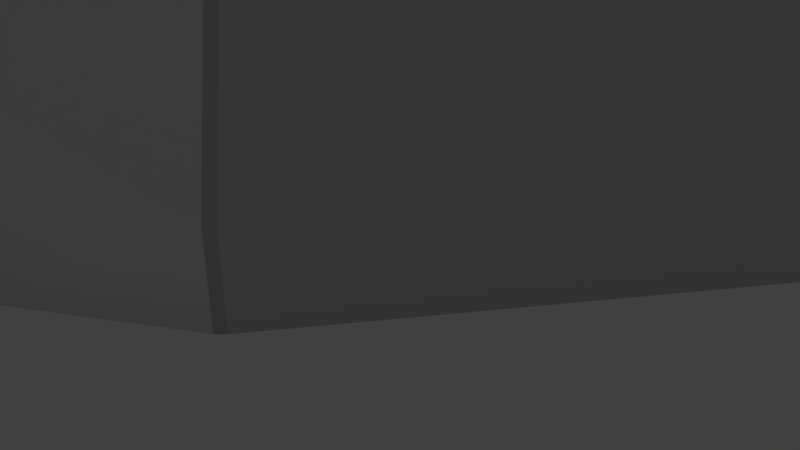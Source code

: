# Source: Parachute.blend  (saved by Blender 2.79.0; exported with 4.5.12 LTS)
import bpy
from mathutils import Matrix  # noqa: F401  (used for matrix-valued properties, if any)

bpy.ops.wm.read_factory_settings(use_empty=True)
scene = bpy.context.scene
scene.name = 'Scene'

# ---- collections
col_collection_1 = bpy.data.collections.new('Collection 1'); scene.collection.children.link(col_collection_1)

# ---- materials (node trees are filled in below, after node groups)
mat_base = bpy.data.materials.new('Base')
mat_base.alpha_threshold = 0.0
mat_base.use_transparent_shadow = False
mat_base.diffuse_color = (0.8602, 0.8602, 0.8602, 1.0)
mat_base.roughness = 0.5
mat_crease = bpy.data.materials.new('Crease')
mat_crease.alpha_threshold = 0.0
mat_crease.use_transparent_shadow = False
mat_crease.diffuse_color = (0.5894, 0.5894, 0.5894, 1.0)
mat_crease.roughness = 0.5
mat_base2 = bpy.data.materials.new('Base2')
mat_base2.alpha_threshold = 0.0
mat_base2.use_transparent_shadow = False
mat_base2.diffuse_color = (0.7024, 0.7024, 0.7024, 1.0)
mat_base2.roughness = 0.5

# ---- material node trees

# ---- world
world_world = bpy.data.worlds.new('World'); scene.world = world_world
world_world.color = (0.05088, 0.05088, 0.05088)
world_world.use_sun_shadow = False
world_world.sun_shadow_jitter_overblur = 0.0
world_world.cycles.sampling_method = 'MANUAL'

# ---- cameras
cam_camera = bpy.data.cameras.new('Camera')
cam_camera.clip_end = 100.0
cam_camera.lens = 35.0
cam_camera.sensor_width = 32.0
cam_camera.sensor_height = 18.0
cam_camera.ortho_scale = 7.314
cam_camera.dof.focus_distance = 0.0
cam_camera.dof.aperture_fstop = 128.0

# ---- lights
light_lamp = bpy.data.lights.new('Lamp', 'POINT')
light_lamp.transmission_factor = 0.0
light_lamp.cutoff_distance = 30.0
light_lamp.energy = 100.0
light_lamp.shadow_buffer_clip_start = 1.001
light_lamp.shadow_soft_size = 0.1
light_lamp.shadow_maximum_resolution = 0.006
light_lamp.use_absolute_resolution = True

# ---- meshes
me_cube_021 = bpy.data.meshes.new('Cube.021')
me_cube_021.from_pydata([(-0.2415, -0.2415, -0.2415), (-0.2415, -0.2415, 0.2415), (-0.2415, 0.2415, -0.2415), (-0.2415, 0.2415, 0.2415), (0.2415, -0.2415, -0.2415), (0.2415, -0.2415, 0.2415), (0.2415, 0.2415, -0.2415), (0.2415, 0.2415, 0.2415), (-0.5166, 0.2415, -0.2397), (-0.5166, -0.2415, -0.2397), (-0.5166, -0.2415, 0.1173), (-0.5166, 0.2415, 0.1173), (0.5166, 0.2415, 0.1173), (0.5166, 0.2415, -0.2397), (0.5166, -0.2415, -0.2397), (0.5166, -0.2415, 0.1173), (-0.2858, -0.3351, -0.0307), (-0.2858, 0.3351, -0.0307), (0.2858, 0.3351, -0.0307), (0.2858, -0.3351, -0.0307), (-0.6112, -0.3351, -0.1031), (-0.6112, 0.3351, -0.1031), (0.6112, 0.3351, -0.1031), (0.6112, -0.3351, -0.1031)], [], [(16, 1, 10, 20), (17, 3, 7, 18), (17, 2, 8, 21), (19, 5, 1, 16), (2, 6, 4, 0), (7, 3, 1, 5), (20, 10, 11, 21), (22, 12, 15, 23), (7, 5, 15, 12), (18, 7, 12, 22), (1, 3, 11, 10), (2, 0, 9, 8), (19, 4, 14, 23), (4, 6, 13, 14), (5, 19, 23, 15), (6, 18, 22, 13), (13, 22, 23, 14), (9, 20, 21, 8), (4, 19, 16, 0), (3, 17, 21, 11), (2, 17, 18, 6), (0, 16, 20, 9)])
me_cube_021.polygons.foreach_set('use_smooth', [True] * 22)
me_cube_021.materials.append(mat_base)
me_cube_021.use_remesh_preserve_volume = False
me_cube_021.use_remesh_preserve_attributes = False
me_cube_021.use_mirror_vertex_groups = False
me_cube_021.update()
me_cone = bpy.data.meshes.new('Cone')
me_cone.from_pydata([(-0.05144, -0.08358, 1.979), (-0.05753, -0.07951, 1.979), (-1.475, -1.924, 0.6123), (-1.213, -2.099, 0.6123), (-0.01554, -0.09691, 1.979), (-0.02273, -0.09548, 1.979), (-0.6265, -2.342, 0.6123), (-0.3174, -2.403, 0.6123), (0.02273, -0.09548, 1.979), (0.01554, -0.09691, 1.979), (0.3174, -2.403, 0.6123), (0.6265, -2.342, 0.6123), (0.05753, -0.07951, 1.979), (0.05144, -0.08358, 1.979), (1.213, -2.099, 0.6123), (1.475, -1.924, 0.6123), (0.08358, -0.05144, 1.979), (0.07951, -0.05753, 1.979), (1.924, -1.475, 0.6123), (2.099, -1.213, 0.6123), (0.09691, -0.01554, 1.979), (0.09548, -0.02273, 1.979), (2.342, -0.6265, 0.6123), (2.403, -0.3174, 0.6123), (0.09548, 0.02273, 1.979), (0.09691, 0.01554, 1.979), (2.403, 0.3174, 0.6123), (2.342, 0.6265, 0.6123), (0.07951, 0.05753, 1.979), (0.08358, 0.05144, 1.979), (2.099, 1.213, 0.6123), (1.924, 1.475, 0.6123), (-0.008359, 2.465, 0.4768), (0.008359, 2.465, 0.4768), (0.008359, 0.09834, 1.979), (-0.008359, 0.09834, 1.979), (0.9356, 2.281, 0.4768), (0.951, 2.274, 0.4768), (0.04536, 0.08765, 1.979), (0.02991, 0.09405, 1.979), (1.737, 1.749, 0.4768), (1.749, 1.737, 0.4768), (0.07545, 0.06362, 1.979), (0.06362, 0.07545, 1.979), (2.274, 0.951, 0.4768), (2.281, 0.9356, 0.4768), (0.09405, 0.02991, 1.979), (0.08765, 0.04536, 1.979), (2.465, 0.008359, 0.4768), (2.465, -0.00836, 0.4768), (0.09834, -0.008359, 1.979), (0.09834, 0.008359, 1.979), (2.281, -0.9356, 0.4768), (2.274, -0.951, 0.4768), (0.08765, -0.04536, 1.979), (0.09405, -0.02991, 1.979), (1.749, -1.737, 0.4768), (1.737, -1.749, 0.4768), (0.06362, -0.07545, 1.979), (0.07545, -0.06362, 1.979), (0.951, -2.274, 0.4768), (0.9356, -2.281, 0.4768), (0.02991, -0.09405, 1.979), (0.04536, -0.08765, 1.979), (0.00836, -2.465, 0.4768), (-0.008359, -2.465, 0.4768), (-0.008359, -0.09834, 1.979), (0.008359, -0.09834, 1.979), (-0.9356, -2.281, 0.4768), (-0.951, -2.274, 0.4768), (-0.04536, -0.08765, 1.979), (-0.02991, -0.09405, 1.979), (-1.737, -1.749, 0.4768), (-1.749, -1.737, 0.4768), (-0.07545, -0.06362, 1.979), (-0.06362, -0.07545, 1.979), (-2.274, -0.951, 0.4768), (-2.281, -0.9356, 0.4768), (-0.09405, -0.02991, 1.979), (-0.08765, -0.04536, 1.979), (-2.465, -0.008359, 0.4768), (-2.465, 0.008359, 0.4768), (-0.09834, 0.008359, 1.979), (-0.09834, -0.008359, 1.979), (-2.281, 0.9356, 0.4768), (-2.274, 0.951, 0.4768), (-0.08765, 0.04536, 1.979), (-0.09405, 0.02991, 1.979), (-1.749, 1.737, 0.4768), (-1.737, 1.749, 0.4768), (-0.06362, 0.07545, 1.979), (-0.07545, 0.06362, 1.979), (-0.951, 2.274, 0.4768), (-0.9356, 2.281, 0.4768), (-0.02991, 0.09405, 1.979), (-0.04536, 0.08765, 1.979), (-1.924, -1.475, 0.6123), (-2.099, -1.213, 0.6123), (-0.08358, -0.05144, 1.979), (-0.07951, -0.05753, 1.979), (-2.342, -0.6265, 0.6123), (-2.403, -0.3174, 0.6123), (-0.09691, -0.01554, 1.979), (-0.09548, -0.02273, 1.979), (-2.403, 0.3174, 0.6123), (-2.342, 0.6265, 0.6123), (-0.09548, 0.02273, 1.979), (-0.09691, 0.01554, 1.979), (-2.099, 1.213, 0.6123), (-1.924, 1.475, 0.6123), (-0.07951, 0.05753, 1.979), (-0.08358, 0.05144, 1.979), (-1.475, 1.924, 0.6123), (-1.213, 2.099, 0.6123), (-0.05144, 0.08358, 1.979), (-0.05753, 0.07951, 1.979), (-0.6265, 2.342, 0.6123), (-0.3174, 2.403, 0.6123), (-0.02273, 0.09548, 1.979), (-0.01554, 0.09691, 1.979), (0.3174, 2.403, 0.6123), (0.6265, 2.342, 0.6123), (0.01554, 0.09691, 1.979), (0.02273, 0.09548, 1.979), (1.213, 2.099, 0.6123), (1.475, 1.924, 0.6123), (0.05753, 0.07951, 1.979), (0.05144, 0.08358, 1.979), (-0.9166, -2.21, 0.3667), (-1.173, -2.039, 0.3667), (-0.3033, -2.332, 0.3667), (-0.6123, -2.271, 0.3667), (-0.001213, -2.392, 0.3667), (0.6123, -2.271, 0.3667), (0.3033, -2.332, 0.3667), (0.9144, -2.211, 0.3667), (1.435, -1.864, 0.3667), (1.173, -2.039, 0.3667), (1.691, -1.693, 0.3667), (2.039, -1.173, 0.3667), (1.864, -1.435, 0.3667), (2.21, -0.9166, 0.3667), (2.332, -0.3033, 0.3667), (2.271, -0.6123, 0.3667), (2.392, -0.001213, 0.3667), (2.271, 0.6123, 0.3667), (2.332, 0.3033, 0.3667), (2.211, 0.9144, 0.3667), (1.864, 1.435, 0.3667), (2.039, 1.173, 0.3667), (1.693, 1.691, 0.3667), (-1.435, -1.864, 0.3667), (0.001213, 2.392, 0.3667), (-0.001213, 2.392, 0.3667), (0.9166, 2.21, 0.3667), (0.9144, 2.211, 0.3667), (1.691, 1.693, 0.3667), (2.21, 0.9166, 0.3667), (2.392, 0.001213, 0.3667), (2.211, -0.9144, 0.3667), (1.693, -1.691, 0.3667), (0.9166, -2.21, 0.3667), (0.001213, -2.392, 0.3667), (-0.9144, -2.211, 0.3667), (-1.693, -1.691, 0.3667), (-1.691, -1.693, 0.3667), (-2.211, -0.9144, 0.3667), (-2.21, -0.9166, 0.3667), (-2.392, 0.001213, 0.3667), (-2.392, -0.001213, 0.3667), (-2.21, 0.9166, 0.3667), (-2.211, 0.9144, 0.3667), (-1.691, 1.693, 0.3667), (-1.693, 1.691, 0.3667), (-0.9144, 2.211, 0.3667), (-0.9166, 2.21, 0.3667), (-0.3033, 2.332, 0.3667), (0.6123, 2.271, 0.3667), (1.435, 1.864, 0.3667), (-2.039, -1.173, 0.3667), (-2.332, -0.3033, 0.3667), (-2.271, 0.6123, 0.3667), (-1.864, 1.435, 0.3667), (-1.173, 2.039, 0.3667), (-1.864, -1.435, 0.3667), (-2.271, -0.6123, 0.3667), (-2.332, 0.3033, 0.3667), (-2.039, 1.173, 0.3667), (-1.435, 1.864, 0.3667), (-0.6123, 2.271, 0.3667), (0.3033, 2.332, 0.3667), (1.173, 2.039, 0.3667), (-0.53, -0.6943, 1.869), (-1.003, -1.309, 1.536), (-0.4386, -0.7554, 1.869), (-0.8258, -1.427, 1.536), (-0.224, -0.8443, 1.869), (-0.4252, -1.593, 1.536), (-0.1162, -0.8658, 1.869), (-0.2168, -1.635, 1.536), (0.1162, -0.8658, 1.869), (0.2168, -1.635, 1.536), (0.224, -0.8443, 1.869), (0.4252, -1.593, 1.536), (0.4386, -0.7554, 1.869), (0.8258, -1.427, 1.536), (0.53, -0.6943, 1.869), (1.003, -1.309, 1.536), (0.6943, -0.53, 1.869), (1.309, -1.003, 1.536), (0.7554, -0.4386, 1.869), (1.427, -0.8258, 1.536), (0.8443, -0.224, 1.869), (1.593, -0.4252, 1.536), (0.8658, -0.1162, 1.869), (1.635, -0.2168, 1.536), (0.8658, 0.1162, 1.869), (1.635, 0.2168, 1.536), (0.8443, 0.224, 1.869), (1.593, 0.4252, 1.536), (0.7554, 0.4386, 1.869), (1.427, 0.8258, 1.536), (0.6943, 0.53, 1.869), (1.309, 1.003, 1.536), (-0.008359, 1.676, 1.446), (-0.008359, 0.8872, 1.824), (0.008359, 0.8872, 1.824), (0.008359, 1.676, 1.446), (0.3472, 0.8165, 1.824), (0.6491, 1.545, 1.446), (0.6337, 1.552, 1.446), (0.3318, 0.8229, 1.824), (0.6333, 0.6214, 1.824), (1.191, 1.179, 1.446), (1.179, 1.191, 1.446), (0.6214, 0.6333, 1.824), (0.8229, 0.3318, 1.824), (1.552, 0.6337, 1.446), (1.545, 0.6491, 1.446), (0.8165, 0.3472, 1.824), (0.8872, -0.008359, 1.824), (1.676, -0.008359, 1.446), (1.676, 0.008359, 1.446), (0.8872, 0.008359, 1.824), (0.8165, -0.3472, 1.824), (1.545, -0.6491, 1.446), (1.552, -0.6337, 1.446), (0.8229, -0.3318, 1.824), (0.6214, -0.6333, 1.824), (1.179, -1.191, 1.446), (1.191, -1.179, 1.446), (0.6333, -0.6214, 1.824), (0.3318, -0.8229, 1.824), (0.6337, -1.552, 1.446), (0.6491, -1.545, 1.446), (0.3472, -0.8165, 1.824), (-0.008359, -0.8872, 1.824), (-0.008359, -1.676, 1.446), (0.00836, -1.676, 1.446), (0.00836, -0.8872, 1.824), (-0.3472, -0.8165, 1.824), (-0.6491, -1.545, 1.446), (-0.6337, -1.552, 1.446), (-0.3318, -0.8229, 1.824), (-0.6333, -0.6214, 1.824), (-1.191, -1.179, 1.446), (-1.179, -1.191, 1.446), (-0.6214, -0.6333, 1.824), (-0.8229, -0.3318, 1.824), (-1.552, -0.6337, 1.446), (-1.545, -0.6491, 1.446), (-0.8165, -0.3472, 1.824), (-0.8872, 0.008359, 1.824), (-1.676, 0.008359, 1.446), (-1.676, -0.008359, 1.446), (-0.8872, -0.008359, 1.824), (-0.8165, 0.3472, 1.824), (-1.545, 0.6491, 1.446), (-1.552, 0.6337, 1.446), (-0.8229, 0.3318, 1.824), (-0.6214, 0.6333, 1.824), (-1.179, 1.191, 1.446), (-1.191, 1.179, 1.446), (-0.6333, 0.6214, 1.824), (-0.3318, 0.8229, 1.824), (-0.6337, 1.552, 1.446), (-0.6491, 1.545, 1.446), (-0.3472, 0.8165, 1.824), (-0.6943, -0.53, 1.869), (-1.309, -1.003, 1.536), (-0.7554, -0.4386, 1.869), (-1.427, -0.8258, 1.536), (-0.8443, -0.224, 1.869), (-1.593, -0.4252, 1.536), (-0.8658, -0.1162, 1.869), (-1.635, -0.2168, 1.536), (-0.8658, 0.1162, 1.869), (-1.635, 0.2168, 1.536), (-0.8443, 0.224, 1.869), (-1.593, 0.4252, 1.536), (-0.7554, 0.4386, 1.869), (-1.427, 0.8258, 1.536), (-0.6943, 0.53, 1.869), (-1.309, 1.003, 1.536), (-0.53, 0.6943, 1.869), (-1.003, 1.309, 1.536), (-0.4386, 0.7554, 1.869), (-0.8258, 1.427, 1.536), (-0.224, 0.8443, 1.869), (-0.4252, 1.593, 1.536), (-0.1162, 0.8658, 1.869), (-0.2168, 1.635, 1.536), (0.1162, 0.8658, 1.869), (0.2168, 1.635, 1.536), (0.224, 0.8443, 1.869), (0.4252, 1.593, 1.536), (0.4386, 0.7554, 1.869), (0.8258, 1.427, 1.536), (0.53, 0.6943, 1.869), (1.003, 1.309, 1.536), (-1.239, -1.617, 1.251), (-1.019, -1.763, 1.251), (-0.5259, -1.968, 1.251), (-0.2671, -2.019, 1.251), (0.2671, -2.019, 1.251), (0.5259, -1.968, 1.251), (1.019, -1.763, 1.251), (1.239, -1.617, 1.251), (1.617, -1.239, 1.251), (1.763, -1.019, 1.251), (1.968, -0.5259, 1.251), (2.019, -0.2671, 1.251), (2.019, 0.2671, 1.251), (1.968, 0.5259, 1.251), (1.763, 1.019, 1.251), (1.617, 1.239, 1.251), (0.008359, 2.071, 1.138), (0.8001, 1.91, 1.138), (1.47, 1.458, 1.138), (1.916, 0.7846, 1.138), (2.071, -0.00836, 1.138), (1.91, -0.8001, 1.138), (1.458, -1.47, 1.138), (0.7846, -1.916, 1.138), (-0.008359, -2.071, 1.138), (-0.8001, -1.91, 1.138), (-1.47, -1.458, 1.138), (-1.916, -0.7846, 1.138), (-2.071, 0.008359, 1.138), (-1.91, 0.8001, 1.138), (-1.458, 1.47, 1.138), (-0.7846, 1.916, 1.138), (-1.617, -1.239, 1.251), (-1.763, -1.019, 1.251), (-1.968, -0.5259, 1.251), (-2.019, -0.2671, 1.251), (-2.019, 0.2671, 1.251), (-1.968, 0.5259, 1.251), (-1.763, 1.019, 1.251), (-1.617, 1.239, 1.251), (-1.239, 1.617, 1.251), (-1.019, 1.763, 1.251), (-0.5259, 1.968, 1.251), (-0.2671, 2.019, 1.251), (0.2671, 2.019, 1.251), (0.5259, 1.968, 1.251), (1.019, 1.763, 1.251), (1.239, 1.617, 1.251), (-0.008359, 2.071, 1.138), (0.7846, 1.916, 1.138), (1.458, 1.47, 1.138), (1.91, 0.8001, 1.138), (2.071, 0.008359, 1.138), (1.916, -0.7846, 1.138), (1.47, -1.458, 1.138), (0.8001, -1.91, 1.138), (0.00836, -2.071, 1.138), (-0.7846, -1.916, 1.138), (-1.458, -1.47, 1.138), (-1.91, -0.8001, 1.138), (-2.071, -0.008359, 1.138), (-1.916, 0.7846, 1.138), (-1.47, 1.458, 1.138), (-0.8001, 1.91, 1.138), (-0.951, -2.274, 0.3667), (-1.213, -2.099, 0.3667), (-0.3174, -2.403, 0.3667), (-0.6265, -2.342, 0.3667), (-0.008359, -2.465, 0.3667), (0.6265, -2.342, 0.3667), (0.3174, -2.403, 0.3667), (0.9356, -2.281, 0.3667), (1.475, -1.924, 0.3667), (1.213, -2.099, 0.3667), (1.737, -1.749, 0.3667), (2.099, -1.213, 0.3667), (1.924, -1.475, 0.3667), (2.274, -0.951, 0.3667), (2.403, -0.3174, 0.3667), (2.342, -0.6265, 0.3667), (2.465, -0.00836, 0.3667), (2.342, 0.6265, 0.3667), (2.403, 0.3174, 0.3667), (2.281, 0.9356, 0.3667), (1.924, 1.475, 0.3667), (2.099, 1.213, 0.3667), (1.749, 1.737, 0.3667), (-1.475, -1.924, 0.3667), (0.008359, 2.465, 0.3667), (-0.008359, 2.465, 0.3667), (0.951, 2.274, 0.3667), (0.9356, 2.281, 0.3667), (1.737, 1.749, 0.3667), (2.274, 0.951, 0.3667), (2.465, 0.008359, 0.3667), (2.281, -0.9356, 0.3667), (1.749, -1.737, 0.3667), (0.951, -2.274, 0.3667), (0.00836, -2.465, 0.3667), (-0.9356, -2.281, 0.3667), (-1.749, -1.737, 0.3667), (-1.737, -1.749, 0.3667), (-2.281, -0.9356, 0.3667), (-2.274, -0.951, 0.3667), (-2.465, 0.008359, 0.3667), (-2.465, -0.008359, 0.3667), (-2.274, 0.951, 0.3667), (-2.281, 0.9356, 0.3667), (-1.737, 1.749, 0.3667), (-1.749, 1.737, 0.3667), (-0.9356, 2.281, 0.3667), (-0.951, 2.274, 0.3667), (-0.3174, 2.403, 0.3667), (0.6265, 2.342, 0.3667), (1.475, 1.924, 0.3667), (-2.099, -1.213, 0.3667), (-2.403, -0.3174, 0.3667), (-2.342, 0.6265, 0.3667), (-1.924, 1.475, 0.3667), (-1.213, 2.099, 0.3667), (-1.924, -1.475, 0.3667), (-2.342, -0.6265, 0.3667), (-2.403, 0.3174, 0.3667), (-2.099, 1.213, 0.3667), (-1.475, 1.924, 0.3667), (-0.6265, 2.342, 0.3667), (0.3174, 2.403, 0.3667), (1.213, 2.099, 0.3667), (-0.779, -1.878, 1.03), (-0.9966, -1.732, 1.03), (-0.2577, -1.982, 1.03), (-0.5204, -1.93, 1.03), (-0.00103, -2.033, 1.03), (0.5204, -1.93, 1.03), (0.2577, -1.982, 1.03), (0.777, -1.879, 1.03), (1.219, -1.584, 1.03), (0.9966, -1.732, 1.03), (1.437, -1.438, 1.03), (1.732, -0.9966, 1.03), (1.584, -1.219, 1.03), (1.878, -0.779, 1.03), (1.982, -0.2577, 1.03), (1.93, -0.5204, 1.03), (2.033, -0.001031, 1.03), (1.93, 0.5204, 1.03), (1.982, 0.2577, 1.03), (1.879, 0.777, 1.03), (1.584, 1.219, 1.03), (1.732, 0.9966, 1.03), (1.438, 1.437, 1.03), (-1.219, -1.584, 1.03), (0.001031, 2.033, 1.03), (-0.001031, 2.033, 1.03), (0.779, 1.878, 1.03), (0.777, 1.879, 1.03), (1.437, 1.438, 1.03), (1.878, 0.779, 1.03), (2.033, 0.001031, 1.03), (1.879, -0.777, 1.03), (1.438, -1.437, 1.03), (0.779, -1.878, 1.03), (0.001031, -2.033, 1.03), (-0.777, -1.879, 1.03), (-1.438, -1.437, 1.03), (-1.437, -1.438, 1.03), (-1.879, -0.777, 1.03), (-1.878, -0.779, 1.03), (-2.033, 0.001031, 1.03), (-2.033, -0.001031, 1.03), (-1.878, 0.779, 1.03), (-1.879, 0.777, 1.03), (-1.437, 1.438, 1.03), (-1.438, 1.437, 1.03), (-0.777, 1.879, 1.03), (-0.779, 1.878, 1.03), (-0.2577, 1.982, 1.03), (0.5204, 1.93, 1.03), (1.219, 1.584, 1.03), (-1.732, -0.9966, 1.03), (-1.982, -0.2577, 1.03), (-1.93, 0.5204, 1.03), (-1.584, 1.219, 1.03), (-0.9966, 1.732, 1.03), (-1.584, -1.219, 1.03), (-1.93, -0.5204, 1.03), (-1.982, 0.2577, 1.03), (-1.732, 0.9966, 1.03), (-1.219, 1.584, 1.03), (-0.5204, 1.93, 1.03), (0.2577, 1.982, 1.03), (0.9966, 1.732, 1.03)], [], [(310, 119, 35, 225), (220, 29, 47, 239), (216, 25, 51, 243), (212, 21, 55, 247), (208, 17, 59, 251), (204, 13, 63, 255), (200, 9, 67, 259), (196, 5, 71, 263), (192, 1, 75, 267), (290, 98, 79, 271), (294, 102, 83, 275), (298, 106, 87, 279), (302, 110, 91, 283), (306, 114, 95, 287), (318, 126, 43, 235), (232, 42, 28, 222), (38, 39, 123, 122, 34, 35, 119, 118, 94, 95, 114, 115, 90, 91, 110, 111, 86, 87, 106, 107, 82, 83, 102, 103, 78, 79, 98, 99, 74, 75, 1, 0, 70, 71, 5, 4, 66, 67, 9, 8, 62, 63, 13, 12, 58, 59, 17, 16, 54, 55, 21, 20, 50, 51, 25, 24, 46, 47, 29, 28, 42, 43, 126, 127), (314, 123, 39, 231), (225, 35, 34, 226), (337, 37, 36, 369), (338, 41, 40, 370), (339, 45, 44, 371), (340, 49, 48, 372), (341, 53, 52, 373), (342, 57, 56, 374), (343, 61, 60, 375), (344, 65, 64, 376), (345, 69, 68, 377), (346, 73, 72, 378), (347, 77, 76, 379), (348, 81, 80, 380), (349, 85, 84, 381), (350, 89, 88, 382), (351, 93, 92, 383), (2, 72, 421, 407), (222, 28, 29, 220), (236, 46, 24, 218), (218, 24, 25, 216), (240, 50, 20, 214), (214, 20, 21, 212), (244, 54, 16, 210), (210, 16, 17, 208), (248, 58, 12, 206), (206, 12, 13, 204), (252, 62, 8, 202), (202, 8, 9, 200), (256, 66, 4, 198), (198, 4, 5, 196), (260, 70, 0, 194), (194, 0, 1, 192), (264, 74, 99, 288), (288, 99, 98, 290), (268, 78, 103, 292), (292, 103, 102, 294), (272, 82, 107, 296), (296, 107, 106, 298), (276, 86, 111, 300), (300, 111, 110, 302), (280, 90, 115, 304), (304, 115, 114, 306), (284, 94, 118, 308), (308, 118, 119, 310), (226, 34, 122, 312), (312, 122, 123, 314), (228, 38, 127, 316), (316, 127, 126, 318), (185, 180, 500, 505), (52, 53, 397, 415), (116, 117, 432, 445), (31, 30, 405, 404), (97, 76, 423, 435), (41, 31, 404, 406), (77, 100, 441, 422), (101, 80, 425, 436), (80, 81, 424, 425), (100, 101, 436, 441), (15, 14, 393, 392), (105, 84, 427, 437), (3, 2, 407, 385), (57, 15, 392, 394), (109, 88, 429, 438), (56, 57, 394, 416), (32, 33, 408, 409), (113, 92, 431, 439), (33, 120, 446, 408), (84, 85, 426, 427), (120, 121, 433, 446), (81, 104, 442, 424), (60, 61, 391, 417), (104, 105, 437, 442), (19, 18, 396, 395), (53, 19, 395, 397), (88, 89, 428, 429), (36, 37, 410, 411), (37, 124, 447, 410), (69, 3, 385, 384), (64, 65, 388, 418), (124, 125, 434, 447), (85, 108, 443, 426), (92, 93, 430, 431), (40, 41, 406, 412), (108, 109, 438, 443), (23, 22, 399, 398), (49, 23, 398, 400), (117, 32, 409, 432), (68, 69, 384, 419), (7, 6, 387, 386), (121, 36, 411, 433), (65, 7, 386, 388), (125, 40, 412, 434), (44, 45, 403, 413), (30, 44, 413, 405), (89, 112, 444, 428), (26, 48, 414, 402), (72, 73, 420, 421), (112, 113, 439, 444), (27, 26, 402, 401), (22, 52, 415, 399), (45, 27, 401, 403), (73, 96, 440, 420), (18, 56, 416, 396), (48, 49, 400, 414), (11, 10, 390, 389), (96, 97, 435, 440), (14, 60, 417, 393), (61, 11, 389, 391), (10, 64, 418, 390), (76, 77, 422, 423), (6, 68, 419, 387), (93, 116, 445, 430), (366, 317, 319, 367), (317, 316, 318, 319), (337, 229, 317, 366), (229, 228, 316, 317), (364, 313, 315, 365), (313, 312, 314, 315), (336, 227, 313, 364), (227, 226, 312, 313), (362, 309, 311, 363), (309, 308, 310, 311), (351, 285, 309, 362), (285, 284, 308, 309), (360, 305, 307, 361), (305, 304, 306, 307), (350, 281, 305, 360), (281, 280, 304, 305), (358, 301, 303, 359), (301, 300, 302, 303), (349, 277, 301, 358), (277, 276, 300, 301), (356, 297, 299, 357), (297, 296, 298, 299), (348, 273, 297, 356), (273, 272, 296, 297), (354, 293, 295, 355), (293, 292, 294, 295), (347, 269, 293, 354), (269, 268, 292, 293), (352, 289, 291, 353), (289, 288, 290, 291), (346, 265, 289, 352), (265, 264, 288, 289), (321, 195, 193, 320), (195, 194, 192, 193), (345, 261, 195, 321), (261, 260, 194, 195), (323, 199, 197, 322), (199, 198, 196, 197), (344, 257, 199, 323), (257, 256, 198, 199), (325, 203, 201, 324), (203, 202, 200, 201), (343, 253, 203, 325), (253, 252, 202, 203), (327, 207, 205, 326), (207, 206, 204, 205), (342, 249, 207, 327), (249, 248, 206, 207), (329, 211, 209, 328), (211, 210, 208, 209), (341, 245, 211, 329), (245, 244, 210, 211), (331, 215, 213, 330), (215, 214, 212, 213), (340, 241, 215, 331), (241, 240, 214, 215), (333, 219, 217, 332), (219, 218, 216, 217), (339, 237, 219, 333), (237, 236, 218, 219), (335, 223, 221, 334), (223, 222, 220, 221), (94, 284, 287, 95), (284, 285, 286, 287), (90, 280, 283, 91), (280, 281, 282, 283), (86, 276, 279, 87), (276, 277, 278, 279), (82, 272, 275, 83), (272, 273, 274, 275), (78, 268, 271, 79), (268, 269, 270, 271), (74, 264, 267, 75), (264, 265, 266, 267), (70, 260, 263, 71), (260, 261, 262, 263), (66, 256, 259, 67), (256, 257, 258, 259), (62, 252, 255, 63), (252, 253, 254, 255), (58, 248, 251, 59), (248, 249, 250, 251), (54, 244, 247, 55), (244, 245, 246, 247), (50, 240, 243, 51), (240, 241, 242, 243), (46, 236, 239, 47), (236, 237, 238, 239), (42, 232, 235, 43), (232, 233, 234, 235), (38, 228, 231, 39), (228, 229, 230, 231), (368, 224, 227, 336), (224, 225, 226, 227), (365, 315, 230, 369), (315, 314, 231, 230), (338, 233, 223, 335), (233, 232, 222, 223), (367, 319, 234, 370), (319, 318, 235, 234), (361, 307, 286, 383), (307, 306, 287, 286), (359, 303, 282, 382), (303, 302, 283, 282), (357, 299, 278, 381), (299, 298, 279, 278), (355, 295, 274, 380), (295, 294, 275, 274), (353, 291, 270, 379), (291, 290, 271, 270), (320, 193, 266, 378), (193, 192, 267, 266), (322, 197, 262, 377), (197, 196, 263, 262), (324, 201, 258, 376), (201, 200, 259, 258), (326, 205, 254, 375), (205, 204, 255, 254), (328, 209, 250, 374), (209, 208, 251, 250), (330, 213, 246, 373), (213, 212, 247, 246), (332, 217, 242, 372), (217, 216, 243, 242), (334, 221, 238, 371), (221, 220, 239, 238), (363, 311, 224, 368), (311, 310, 225, 224), (117, 363, 368, 32), (30, 334, 371, 44), (26, 332, 372, 48), (22, 330, 373, 52), (18, 328, 374, 56), (14, 326, 375, 60), (10, 324, 376, 64), (6, 322, 377, 68), (2, 320, 378, 72), (97, 353, 379, 76), (101, 355, 380, 80), (105, 357, 381, 84), (109, 359, 382, 88), (113, 361, 383, 92), (125, 367, 370, 40), (41, 338, 335, 31), (121, 365, 369, 36), (32, 368, 336, 33), (31, 335, 334, 30), (45, 339, 333, 27), (27, 333, 332, 26), (49, 340, 331, 23), (23, 331, 330, 22), (53, 341, 329, 19), (19, 329, 328, 18), (57, 342, 327, 15), (15, 327, 326, 14), (61, 343, 325, 11), (11, 325, 324, 10), (65, 344, 323, 7), (7, 323, 322, 6), (69, 345, 321, 3), (3, 321, 320, 2), (73, 346, 352, 96), (96, 352, 353, 97), (77, 347, 354, 100), (100, 354, 355, 101), (81, 348, 356, 104), (104, 356, 357, 105), (85, 349, 358, 108), (108, 358, 359, 109), (89, 350, 360, 112), (112, 360, 361, 113), (93, 351, 362, 116), (116, 362, 363, 117), (33, 336, 364, 120), (120, 364, 365, 121), (37, 337, 366, 124), (124, 366, 367, 125), (285, 351, 383, 286), (281, 350, 382, 282), (277, 349, 381, 278), (273, 348, 380, 274), (269, 347, 379, 270), (265, 346, 378, 266), (261, 345, 377, 262), (257, 344, 376, 258), (253, 343, 375, 254), (249, 342, 374, 250), (245, 341, 373, 246), (241, 340, 372, 242), (237, 339, 371, 238), (233, 338, 370, 234), (229, 337, 369, 230), (129, 128, 384, 385), (131, 130, 386, 387), (130, 132, 388, 386), (134, 133, 389, 390), (133, 135, 391, 389), (137, 136, 392, 393), (136, 138, 394, 392), (140, 139, 395, 396), (139, 141, 397, 395), (143, 142, 398, 399), (142, 144, 400, 398), (146, 145, 401, 402), (145, 147, 403, 401), (149, 148, 404, 405), (148, 150, 406, 404), (151, 129, 385, 407), (152, 153, 409, 408), (154, 155, 411, 410), (150, 156, 412, 406), (147, 157, 413, 403), (144, 158, 414, 400), (141, 159, 415, 397), (138, 160, 416, 394), (135, 161, 417, 391), (132, 162, 418, 388), (128, 163, 419, 384), (164, 165, 421, 420), (166, 167, 423, 422), (168, 169, 425, 424), (170, 171, 427, 426), (172, 173, 429, 428), (174, 175, 431, 430), (153, 176, 432, 409), (155, 177, 433, 411), (156, 178, 434, 412), (157, 149, 405, 413), (158, 146, 402, 414), (159, 143, 399, 415), (160, 140, 396, 416), (161, 137, 393, 417), (162, 134, 390, 418), (163, 131, 387, 419), (165, 151, 407, 421), (167, 179, 435, 423), (169, 180, 436, 425), (171, 181, 437, 427), (173, 182, 438, 429), (175, 183, 439, 431), (184, 164, 420, 440), (179, 184, 440, 435), (185, 166, 422, 441), (180, 185, 441, 436), (186, 168, 424, 442), (181, 186, 442, 437), (187, 170, 426, 443), (182, 187, 443, 438), (188, 172, 428, 444), (183, 188, 444, 439), (189, 174, 430, 445), (176, 189, 445, 432), (190, 152, 408, 446), (177, 190, 446, 433), (191, 154, 410, 447), (178, 191, 447, 434), (473, 472, 510, 497, 475, 474, 511, 498, 476, 470, 468, 469, 477, 467, 465, 466, 478, 464, 462, 463, 479, 461, 459, 460, 480, 458, 456, 457, 481, 455, 453, 454, 482, 452, 450, 451, 483, 448, 449, 471, 485, 484, 504, 499, 487, 486, 505, 500, 489, 488, 506, 501, 491, 490, 507, 502, 493, 492, 508, 503, 495, 494, 509, 496), (163, 128, 448, 483), (168, 186, 506, 488), (165, 164, 484, 485), (128, 129, 449, 448), (186, 181, 501, 506), (167, 166, 486, 487), (130, 131, 451, 450), (170, 187, 507, 490), (169, 168, 488, 489), (132, 130, 450, 452), (187, 182, 502, 507), (171, 170, 490, 491), (133, 134, 454, 453), (172, 188, 508, 492), (173, 172, 492, 493), (135, 133, 453, 455), (188, 183, 503, 508), (175, 174, 494, 495), (136, 137, 457, 456), (174, 189, 509, 494), (176, 153, 473, 496), (138, 136, 456, 458), (189, 176, 496, 509), (177, 155, 475, 497), (139, 140, 460, 459), (152, 190, 510, 472), (178, 156, 476, 498), (141, 139, 459, 461), (190, 177, 497, 510), (149, 157, 477, 469), (142, 143, 463, 462), (154, 191, 511, 474), (146, 158, 478, 466), (144, 142, 462, 464), (191, 178, 498, 511), (143, 159, 479, 463), (145, 146, 466, 465), (140, 160, 480, 460), (147, 145, 465, 467), (137, 161, 481, 457), (148, 149, 469, 468), (134, 162, 482, 454), (150, 148, 468, 470), (131, 163, 483, 451), (129, 151, 471, 449), (151, 165, 485, 471), (153, 152, 472, 473), (179, 167, 487, 499), (155, 154, 474, 475), (180, 169, 489, 500), (156, 150, 470, 476), (181, 171, 491, 501), (157, 147, 467, 477), (182, 173, 493, 502), (158, 144, 464, 478), (183, 175, 495, 503), (159, 141, 461, 479), (164, 184, 504, 484), (160, 138, 458, 480), (184, 179, 499, 504), (161, 135, 455, 481), (166, 185, 505, 486), (162, 132, 452, 482)])
me_cone.polygons.foreach_set('use_smooth', [True] * 450)
me_cone.polygons.foreach_set('material_index', [2, 0, 2, 0, 2, 0, 2, 0, 2, 0, 2, 0, 2, 0, 2, 0, 0, 0, 1, 1, 1, 1, 1, 1, 1, 1, 1, 1, 1, 1, 1, 1, 1, 1, 2, 0, 2, 2, 0, 0, 2, 2, 0, 0, 2, 2, 0, 0, 2, 2, 0, 0, 2, 2, 0, 0, 2, 2, 0, 0, 2, 2, 0, 0, 2, 2, 0, 1, 2, 0, 0, 0, 2, 2, 1, 2, 0, 0, 2, 0, 2, 1, 1, 0, 0, 1, 0, 0, 1, 0, 2, 2, 1, 1, 2, 2, 1, 2, 2, 1, 1, 2, 0, 0, 2, 1, 0, 0, 0, 2, 1, 0, 0, 2, 1, 0, 2, 0, 2, 0, 2, 1, 2, 0, 0, 2, 2, 1, 0, 2, 2, 2, 2, 2, 0, 0, 0, 0, 2, 2, 2, 2, 0, 0, 0, 0, 2, 2, 2, 2, 0, 0, 0, 0, 2, 2, 2, 2, 0, 0, 0, 0, 2, 2, 2, 2, 0, 0, 0, 0, 2, 2, 2, 2, 0, 0, 0, 0, 2, 2, 2, 2, 0, 0, 0, 0, 2, 2, 2, 2, 0, 0, 1, 1, 1, 1, 1, 1, 1, 1, 1, 1, 1, 1, 1, 1, 1, 1, 1, 1, 1, 1, 1, 1, 1, 1, 1, 1, 1, 1, 1, 1, 1, 1, 0, 0, 0, 0, 2, 2, 0, 0, 2, 2, 0, 0, 2, 2, 0, 0, 2, 2, 0, 0, 2, 2, 0, 0, 2, 2, 0, 0, 2, 2, 0, 0, 2, 2, 2, 0, 2, 0, 2, 0, 2, 0, 2, 0, 2, 0, 2, 0, 2, 0, 0, 1, 0, 2, 2, 0, 0, 2, 2, 0, 0, 2, 2, 0, 0, 2, 2, 0, 0, 2, 2, 0, 0, 2, 2, 0, 0, 2, 2, 0, 0, 2, 2, 1, 1, 1, 1, 1, 1, 1, 1, 1, 1, 1, 1, 1, 1, 1, 0, 0, 0, 0, 0, 0, 0, 0, 0, 0, 0, 0, 0, 0, 0, 0, 1, 1, 1, 1, 1, 1, 1, 1, 1, 1, 1, 1, 1, 1, 1, 1, 0, 0, 0, 0, 0, 0, 0, 0, 0, 0, 0, 0, 0, 0, 0, 0, 0, 0, 0, 0, 0, 0, 0, 0, 0, 0, 0, 0, 0, 0, 0, 0, 0, 1, 0, 1, 0, 0, 1, 0, 0, 1, 0, 0, 1, 0, 0, 1, 0, 0, 1, 0, 0, 0, 0, 0, 0, 0, 0, 0, 0, 0, 0, 0, 0, 0, 0, 0, 0, 0, 0, 0, 0, 0, 0, 0, 0, 0, 0, 1, 0, 1, 0, 1, 0, 1, 0, 1, 0, 1, 0, 1, 0, 1, 0, 1])
me_cone.materials.append(mat_base)
me_cone.materials.append(mat_crease)
me_cone.materials.append(mat_base2)
me_cone.use_remesh_preserve_volume = False
me_cone.use_remesh_preserve_attributes = False
me_cone.use_mirror_vertex_groups = False
me_cone.update()

# ---- objects
ob_pack = bpy.data.objects.new('Pack', me_cube_021)
ob_parachute = bpy.data.objects.new('Parachute', me_cone)
ob_lamp = bpy.data.objects.new('Lamp', light_lamp)
ob_camera = bpy.data.objects.new('Camera', cam_camera)

# ---- transforms, parenting, visibility, modifiers, constraints
ob_pack.location = (2.98e-07, 8.345e-07, 0.09947)
ob_pack.lineart.crease_threshold = 0.0
ob_parachute.location = (0.0, 0.0, 2.302)
ob_parachute.scale = (3.0, 3.0, 3.742)
ob_parachute.lineart.crease_threshold = 0.0
ob_lamp.location = (4.076, 1.005, 5.904)
ob_lamp.rotation_euler = (0.6503, 0.05522, 1.866)
ob_lamp.lock_rotations_4d = False
ob_lamp.empty_display_type = 'ARROWS'
ob_lamp.color = (0.0, 0.0, 0.0, 0.0)
ob_lamp.lineart.crease_threshold = 0.0
ob_camera.location = (7.481, -6.508, 5.344)
ob_camera.rotation_euler = (1.109, 0.0, 0.8149)
ob_camera.lock_rotations_4d = False
ob_camera.empty_display_type = 'ARROWS'
ob_camera.color = (0.0, 0.0, 0.0, 0.0)
ob_camera.display_type = 'WIRE'
ob_camera.lineart.crease_threshold = 0.0

# ---- collection membership
col_collection_1.objects.link(ob_pack)
col_collection_1.objects.link(ob_parachute)
col_collection_1.objects.link(ob_lamp)
col_collection_1.objects.link(ob_camera)

# ---- scene / render settings (as saved in the file)
scene.camera = ob_camera
scene.frame_start = 1; scene.frame_end = 250; scene.frame_set(1)
scene.render.engine = 'BLENDER_EEVEE_NEXT'
scene.render.resolution_percentage = 50
scene.render.dither_intensity = 0.0
scene.cycles.use_denoising = False
scene.cycles.samples = 128
scene.cycles.sampling_pattern = 'TABULATED_SOBOL'
scene.cycles.use_adaptive_sampling = False
scene.cycles.use_light_tree = False
scene.cycles.blur_glossy = 0.0
scene.cycles.sample_clamp_indirect = 0.0
scene.view_settings.view_transform = 'Standard'
bpy.context.view_layer.update()
